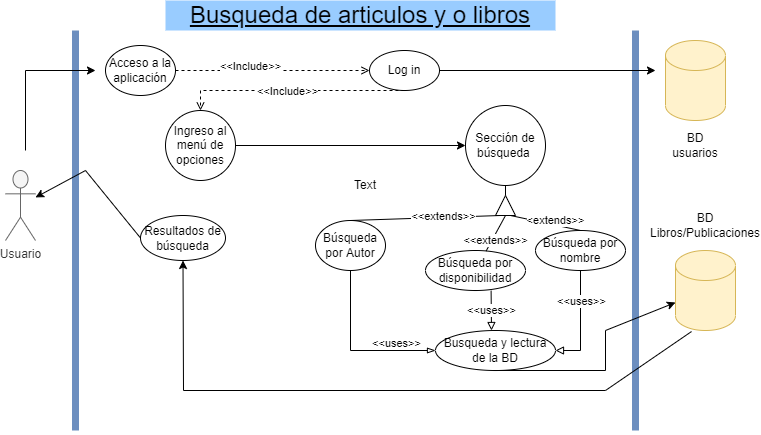

The diagram above was exported from draw.io. Its source (the exported page's mxGraphModel, read from the mxfile embedded in the PNG):
<mxGraphModel dx="1038" dy="489" grid="1" gridSize="10" guides="1" tooltips="1" connect="1" arrows="1" fold="1" page="1" pageScale="1" pageWidth="827" pageHeight="1169" math="0" shadow="0">
  <root>
    <mxCell id="0" />
    <mxCell id="1" parent="0" />
    <mxCell id="Pa5ozUlJ6CT1eRNlTbi4-1" value="" style="endArrow=none;html=1;strokeWidth=7;fillColor=#dae8fc;strokeColor=#6c8ebf;" parent="1" edge="1">
      <mxGeometry width="50" height="50" relative="1" as="geometry">
        <mxPoint x="120" y="480" as="sourcePoint" />
        <mxPoint x="120" y="80" as="targetPoint" />
      </mxGeometry>
    </mxCell>
    <mxCell id="Pa5ozUlJ6CT1eRNlTbi4-2" value="" style="endArrow=none;html=1;strokeWidth=7;fillColor=#dae8fc;strokeColor=#6c8ebf;" parent="1" edge="1">
      <mxGeometry width="50" height="50" relative="1" as="geometry">
        <mxPoint x="680" y="480" as="sourcePoint" />
        <mxPoint x="680" y="80" as="targetPoint" />
      </mxGeometry>
    </mxCell>
    <mxCell id="Pa5ozUlJ6CT1eRNlTbi4-3" value="Usuario" style="shape=umlActor;verticalLabelPosition=bottom;verticalAlign=top;html=1;outlineConnect=0;fillColor=#f5f5f5;fontColor=#333333;strokeColor=#666666;" parent="1" vertex="1">
      <mxGeometry x="50" y="220" width="30" height="70" as="geometry" />
    </mxCell>
    <mxCell id="Pa5ozUlJ6CT1eRNlTbi4-4" value="" style="shape=cylinder3;whiteSpace=wrap;html=1;boundedLbl=1;backgroundOutline=1;size=15;fillColor=#fff2cc;strokeColor=#d6b656;" parent="1" vertex="1">
      <mxGeometry x="710" y="90" width="60" height="80" as="geometry" />
    </mxCell>
    <mxCell id="Pa5ozUlJ6CT1eRNlTbi4-5" value="" style="shape=cylinder3;whiteSpace=wrap;html=1;boundedLbl=1;backgroundOutline=1;size=15;fillColor=#fff2cc;strokeColor=#d6b656;" parent="1" vertex="1">
      <mxGeometry x="720" y="300" width="60" height="80" as="geometry" />
    </mxCell>
    <mxCell id="Pa5ozUlJ6CT1eRNlTbi4-6" value="BD Libros/Publicaciones" style="text;html=1;strokeColor=none;fillColor=none;align=center;verticalAlign=middle;whiteSpace=wrap;rounded=0;" parent="1" vertex="1">
      <mxGeometry x="720" y="265" width="60" height="20" as="geometry" />
    </mxCell>
    <mxCell id="Pa5ozUlJ6CT1eRNlTbi4-7" value="BD usuarios" style="text;html=1;strokeColor=none;fillColor=none;align=center;verticalAlign=middle;whiteSpace=wrap;rounded=0;" parent="1" vertex="1">
      <mxGeometry x="710" y="180" width="60" height="30" as="geometry" />
    </mxCell>
    <mxCell id="Pa5ozUlJ6CT1eRNlTbi4-12" value="" style="edgeStyle=orthogonalEdgeStyle;rounded=0;orthogonalLoop=1;jettySize=auto;html=1;dashed=1;endArrow=open;endFill=0;" parent="1" source="Pa5ozUlJ6CT1eRNlTbi4-10" target="Pa5ozUlJ6CT1eRNlTbi4-11" edge="1">
      <mxGeometry relative="1" as="geometry" />
    </mxCell>
    <mxCell id="Pa5ozUlJ6CT1eRNlTbi4-13" value="&amp;lt;&amp;lt;Include&amp;gt;&amp;gt;" style="edgeLabel;html=1;align=center;verticalAlign=middle;resizable=0;points=[];" parent="Pa5ozUlJ6CT1eRNlTbi4-12" vertex="1" connectable="0">
      <mxGeometry x="-0.24" y="5" relative="1" as="geometry">
        <mxPoint as="offset" />
      </mxGeometry>
    </mxCell>
    <mxCell id="Pa5ozUlJ6CT1eRNlTbi4-10" value="Acceso a la aplicación" style="ellipse;whiteSpace=wrap;html=1;" parent="1" vertex="1">
      <mxGeometry x="150" y="95" width="70" height="50" as="geometry" />
    </mxCell>
    <mxCell id="Pa5ozUlJ6CT1eRNlTbi4-11" value="Log in" style="ellipse;whiteSpace=wrap;html=1;" parent="1" vertex="1">
      <mxGeometry x="414" y="100" width="70" height="40" as="geometry" />
    </mxCell>
    <mxCell id="Pa5ozUlJ6CT1eRNlTbi4-14" value="" style="endArrow=classic;html=1;rounded=0;exitX=1;exitY=0.5;exitDx=0;exitDy=0;" parent="1" source="Pa5ozUlJ6CT1eRNlTbi4-11" edge="1">
      <mxGeometry width="50" height="50" relative="1" as="geometry">
        <mxPoint x="510" y="150" as="sourcePoint" />
        <mxPoint x="700" y="120" as="targetPoint" />
      </mxGeometry>
    </mxCell>
    <mxCell id="Pa5ozUlJ6CT1eRNlTbi4-15" value="Ingreso al menú de opciones" style="ellipse;whiteSpace=wrap;html=1;" parent="1" vertex="1">
      <mxGeometry x="210" y="160" width="70" height="70" as="geometry" />
    </mxCell>
    <mxCell id="Pa5ozUlJ6CT1eRNlTbi4-17" value="" style="endArrow=open;html=1;rounded=0;exitX=0.5;exitY=1;exitDx=0;exitDy=0;entryX=0.5;entryY=0;entryDx=0;entryDy=0;dashed=1;endFill=0;" parent="1" source="Pa5ozUlJ6CT1eRNlTbi4-11" target="Pa5ozUlJ6CT1eRNlTbi4-15" edge="1">
      <mxGeometry width="50" height="50" relative="1" as="geometry">
        <mxPoint x="410" y="240" as="sourcePoint" />
        <mxPoint x="460" y="190" as="targetPoint" />
        <Array as="points">
          <mxPoint x="245" y="140" />
        </Array>
      </mxGeometry>
    </mxCell>
    <mxCell id="Pa5ozUlJ6CT1eRNlTbi4-18" value="&amp;lt;&amp;lt;Include&amp;gt;&amp;gt;" style="edgeLabel;html=1;align=center;verticalAlign=middle;resizable=0;points=[];" parent="Pa5ozUlJ6CT1eRNlTbi4-17" vertex="1" connectable="0">
      <mxGeometry x="0.0567" relative="1" as="geometry">
        <mxPoint as="offset" />
      </mxGeometry>
    </mxCell>
    <mxCell id="Pa5ozUlJ6CT1eRNlTbi4-19" value="" style="endArrow=classic;html=1;rounded=0;exitX=1;exitY=0.5;exitDx=0;exitDy=0;entryX=0;entryY=0.5;entryDx=0;entryDy=0;" parent="1" source="Pa5ozUlJ6CT1eRNlTbi4-15" target="Pa5ozUlJ6CT1eRNlTbi4-20" edge="1">
      <mxGeometry width="50" height="50" relative="1" as="geometry">
        <mxPoint x="310" y="250" as="sourcePoint" />
        <mxPoint x="370" y="225" as="targetPoint" />
      </mxGeometry>
    </mxCell>
    <mxCell id="Pa5ozUlJ6CT1eRNlTbi4-20" value="Sección de búsqueda&amp;nbsp;" style="ellipse;whiteSpace=wrap;html=1;aspect=fixed;" parent="1" vertex="1">
      <mxGeometry x="510" y="155" width="80" height="80" as="geometry" />
    </mxCell>
    <mxCell id="Pa5ozUlJ6CT1eRNlTbi4-21" value="" style="triangle;whiteSpace=wrap;html=1;rotation=-90;" parent="1" vertex="1">
      <mxGeometry x="540" y="245" width="20" height="20" as="geometry" />
    </mxCell>
    <mxCell id="Pa5ozUlJ6CT1eRNlTbi4-23" value="" style="endArrow=none;html=1;rounded=0;entryX=0.5;entryY=1;entryDx=0;entryDy=0;exitX=1;exitY=0.5;exitDx=0;exitDy=0;" parent="1" source="Pa5ozUlJ6CT1eRNlTbi4-21" target="Pa5ozUlJ6CT1eRNlTbi4-20" edge="1">
      <mxGeometry width="50" height="50" relative="1" as="geometry">
        <mxPoint x="480" y="320" as="sourcePoint" />
        <mxPoint x="530" y="270" as="targetPoint" />
      </mxGeometry>
    </mxCell>
    <mxCell id="Pa5ozUlJ6CT1eRNlTbi4-24" value="Búsqueda por Autor" style="ellipse;whiteSpace=wrap;html=1;" parent="1" vertex="1">
      <mxGeometry x="360" y="270" width="70" height="50" as="geometry" />
    </mxCell>
    <mxCell id="Pa5ozUlJ6CT1eRNlTbi4-25" value="Búsqueda por nombre" style="ellipse;whiteSpace=wrap;html=1;" parent="1" vertex="1">
      <mxGeometry x="580" y="280" width="90" height="40" as="geometry" />
    </mxCell>
    <mxCell id="Pa5ozUlJ6CT1eRNlTbi4-26" value="Búsqueda por disponibilidad" style="ellipse;whiteSpace=wrap;html=1;" parent="1" vertex="1">
      <mxGeometry x="470" y="300" width="100" height="40" as="geometry" />
    </mxCell>
    <mxCell id="Pa5ozUlJ6CT1eRNlTbi4-27" value="" style="endArrow=none;html=1;rounded=0;exitX=0.5;exitY=0;exitDx=0;exitDy=0;entryX=0;entryY=0.25;entryDx=0;entryDy=0;" parent="1" source="Pa5ozUlJ6CT1eRNlTbi4-24" target="Pa5ozUlJ6CT1eRNlTbi4-21" edge="1">
      <mxGeometry width="50" height="50" relative="1" as="geometry">
        <mxPoint x="300" y="300" as="sourcePoint" />
        <mxPoint x="350" y="250" as="targetPoint" />
      </mxGeometry>
    </mxCell>
    <mxCell id="Pa5ozUlJ6CT1eRNlTbi4-30" value="&amp;lt;&amp;lt;extends&amp;gt;&amp;gt;" style="edgeLabel;html=1;align=center;verticalAlign=middle;resizable=0;points=[];" parent="Pa5ozUlJ6CT1eRNlTbi4-27" vertex="1" connectable="0">
      <mxGeometry x="0.2449" y="1" relative="1" as="geometry">
        <mxPoint as="offset" />
      </mxGeometry>
    </mxCell>
    <mxCell id="Pa5ozUlJ6CT1eRNlTbi4-28" value="" style="endArrow=none;html=1;rounded=0;exitX=0.5;exitY=0;exitDx=0;exitDy=0;entryX=0;entryY=0.75;entryDx=0;entryDy=0;" parent="1" source="Pa5ozUlJ6CT1eRNlTbi4-25" target="Pa5ozUlJ6CT1eRNlTbi4-21" edge="1">
      <mxGeometry width="50" height="50" relative="1" as="geometry">
        <mxPoint x="550" y="290" as="sourcePoint" />
        <mxPoint x="600" y="240" as="targetPoint" />
      </mxGeometry>
    </mxCell>
    <mxCell id="Pa5ozUlJ6CT1eRNlTbi4-31" value="&amp;lt;extends&amp;gt;&amp;gt;" style="edgeLabel;html=1;align=center;verticalAlign=middle;resizable=0;points=[];" parent="Pa5ozUlJ6CT1eRNlTbi4-28" vertex="1" connectable="0">
      <mxGeometry x="0.2688" y="-1" relative="1" as="geometry">
        <mxPoint x="18" as="offset" />
      </mxGeometry>
    </mxCell>
    <mxCell id="Pa5ozUlJ6CT1eRNlTbi4-29" value="&amp;lt;&amp;lt;extends&amp;gt;&amp;gt;" style="endArrow=none;html=1;rounded=0;entryX=0;entryY=0.5;entryDx=0;entryDy=0;" parent="1" source="Pa5ozUlJ6CT1eRNlTbi4-26" target="Pa5ozUlJ6CT1eRNlTbi4-21" edge="1">
      <mxGeometry x="-0.3238" y="-3" width="50" height="50" relative="1" as="geometry">
        <mxPoint x="390" y="280" as="sourcePoint" />
        <mxPoint x="440" y="230" as="targetPoint" />
        <mxPoint as="offset" />
      </mxGeometry>
    </mxCell>
    <mxCell id="Pa5ozUlJ6CT1eRNlTbi4-32" value="Busqueda y lectura de la BD" style="ellipse;whiteSpace=wrap;html=1;" parent="1" vertex="1">
      <mxGeometry x="480" y="380" width="120" height="40" as="geometry" />
    </mxCell>
    <mxCell id="Pa5ozUlJ6CT1eRNlTbi4-33" value="" style="endArrow=blockThin;html=1;rounded=0;exitX=0.5;exitY=1;exitDx=0;exitDy=0;entryX=0;entryY=0.5;entryDx=0;entryDy=0;endFill=0;" parent="1" source="Pa5ozUlJ6CT1eRNlTbi4-24" target="Pa5ozUlJ6CT1eRNlTbi4-32" edge="1">
      <mxGeometry width="50" height="50" relative="1" as="geometry">
        <mxPoint x="270" y="440" as="sourcePoint" />
        <mxPoint x="320" y="390" as="targetPoint" />
        <Array as="points">
          <mxPoint x="395" y="400" />
        </Array>
      </mxGeometry>
    </mxCell>
    <mxCell id="Pa5ozUlJ6CT1eRNlTbi4-36" value="&amp;lt;&amp;lt;uses&amp;gt;&amp;gt;" style="edgeLabel;html=1;align=center;verticalAlign=middle;resizable=0;points=[];" parent="Pa5ozUlJ6CT1eRNlTbi4-33" vertex="1" connectable="0">
      <mxGeometry x="-0.2185" y="-1" relative="1" as="geometry">
        <mxPoint x="46" y="8" as="offset" />
      </mxGeometry>
    </mxCell>
    <mxCell id="Pa5ozUlJ6CT1eRNlTbi4-34" value="" style="endArrow=block;html=1;rounded=0;exitX=0.5;exitY=1;exitDx=0;exitDy=0;entryX=1;entryY=0.5;entryDx=0;entryDy=0;endFill=0;" parent="1" source="Pa5ozUlJ6CT1eRNlTbi4-25" target="Pa5ozUlJ6CT1eRNlTbi4-32" edge="1">
      <mxGeometry width="50" height="50" relative="1" as="geometry">
        <mxPoint x="520" y="440" as="sourcePoint" />
        <mxPoint x="570" y="390" as="targetPoint" />
        <Array as="points">
          <mxPoint x="625" y="400" />
        </Array>
      </mxGeometry>
    </mxCell>
    <mxCell id="Pa5ozUlJ6CT1eRNlTbi4-37" value="&amp;lt;&amp;lt;uses&amp;gt;&amp;gt;" style="edgeLabel;html=1;align=center;verticalAlign=middle;resizable=0;points=[];" parent="Pa5ozUlJ6CT1eRNlTbi4-34" vertex="1" connectable="0">
      <mxGeometry x="0.0961" relative="1" as="geometry">
        <mxPoint y="-28" as="offset" />
      </mxGeometry>
    </mxCell>
    <mxCell id="Pa5ozUlJ6CT1eRNlTbi4-35" value="&amp;lt;&amp;lt;uses&amp;gt;&amp;gt;" style="endArrow=block;html=1;rounded=0;exitX=0.656;exitY=1.005;exitDx=0;exitDy=0;endFill=0;exitPerimeter=0;" parent="1" source="Pa5ozUlJ6CT1eRNlTbi4-26" edge="1">
      <mxGeometry width="50" height="50" relative="1" as="geometry">
        <mxPoint x="410" y="510" as="sourcePoint" />
        <mxPoint x="536" y="380" as="targetPoint" />
      </mxGeometry>
    </mxCell>
    <mxCell id="Pa5ozUlJ6CT1eRNlTbi4-39" value="" style="endArrow=classic;html=1;rounded=0;exitX=0.5;exitY=1;exitDx=0;exitDy=0;" parent="1" source="Pa5ozUlJ6CT1eRNlTbi4-32" target="Pa5ozUlJ6CT1eRNlTbi4-5" edge="1">
      <mxGeometry width="50" height="50" relative="1" as="geometry">
        <mxPoint x="610" y="490" as="sourcePoint" />
        <mxPoint x="660" y="440" as="targetPoint" />
        <Array as="points">
          <mxPoint x="650" y="420" />
          <mxPoint x="650" y="380" />
        </Array>
      </mxGeometry>
    </mxCell>
    <mxCell id="Pa5ozUlJ6CT1eRNlTbi4-40" value="Resultados de búsqueda" style="ellipse;whiteSpace=wrap;html=1;" parent="1" vertex="1">
      <mxGeometry x="185" y="265" width="85" height="45" as="geometry" />
    </mxCell>
    <mxCell id="Pa5ozUlJ6CT1eRNlTbi4-42" value="" style="endArrow=classic;html=1;rounded=0;exitX=0;exitY=0.5;exitDx=0;exitDy=0;" parent="1" source="Pa5ozUlJ6CT1eRNlTbi4-40" target="Pa5ozUlJ6CT1eRNlTbi4-3" edge="1">
      <mxGeometry width="50" height="50" relative="1" as="geometry">
        <mxPoint x="210" y="400" as="sourcePoint" />
        <mxPoint x="260" y="350" as="targetPoint" />
        <Array as="points">
          <mxPoint x="130" y="220" />
        </Array>
      </mxGeometry>
    </mxCell>
    <mxCell id="Pa5ozUlJ6CT1eRNlTbi4-45" value="" style="endArrow=classic;html=1;rounded=0;exitX=0.267;exitY=1.013;exitDx=0;exitDy=0;exitPerimeter=0;entryX=0.5;entryY=1;entryDx=0;entryDy=0;" parent="1" source="Pa5ozUlJ6CT1eRNlTbi4-5" target="Pa5ozUlJ6CT1eRNlTbi4-40" edge="1">
      <mxGeometry width="50" height="50" relative="1" as="geometry">
        <mxPoint x="540" y="490" as="sourcePoint" />
        <mxPoint x="190" y="440" as="targetPoint" />
        <Array as="points">
          <mxPoint x="650" y="440" />
          <mxPoint x="228" y="440" />
        </Array>
      </mxGeometry>
    </mxCell>
    <mxCell id="Pa5ozUlJ6CT1eRNlTbi4-48" value="Text" style="text;html=1;strokeColor=none;fillColor=none;align=center;verticalAlign=middle;whiteSpace=wrap;rounded=0;" parent="1" vertex="1">
      <mxGeometry x="380" y="220" width="60" height="30" as="geometry" />
    </mxCell>
    <mxCell id="Pa5ozUlJ6CT1eRNlTbi4-49" value="&lt;font style=&quot;font-size: 24px&quot;&gt;&lt;u&gt;Busqueda de articulos y o libros&lt;/u&gt;&lt;/font&gt;" style="text;html=1;strokeColor=none;fillColor=#99CCFF;align=center;verticalAlign=middle;whiteSpace=wrap;rounded=0;" parent="1" vertex="1">
      <mxGeometry x="210" y="50" width="390" height="30" as="geometry" />
    </mxCell>
    <mxCell id="Pa5ozUlJ6CT1eRNlTbi4-50" value="" style="endArrow=classic;html=1;rounded=0;fontSize=24;" parent="1" edge="1">
      <mxGeometry width="50" height="50" relative="1" as="geometry">
        <mxPoint x="70" y="200" as="sourcePoint" />
        <mxPoint x="140" y="120" as="targetPoint" />
        <Array as="points">
          <mxPoint x="70" y="120" />
        </Array>
      </mxGeometry>
    </mxCell>
  </root>
</mxGraphModel>